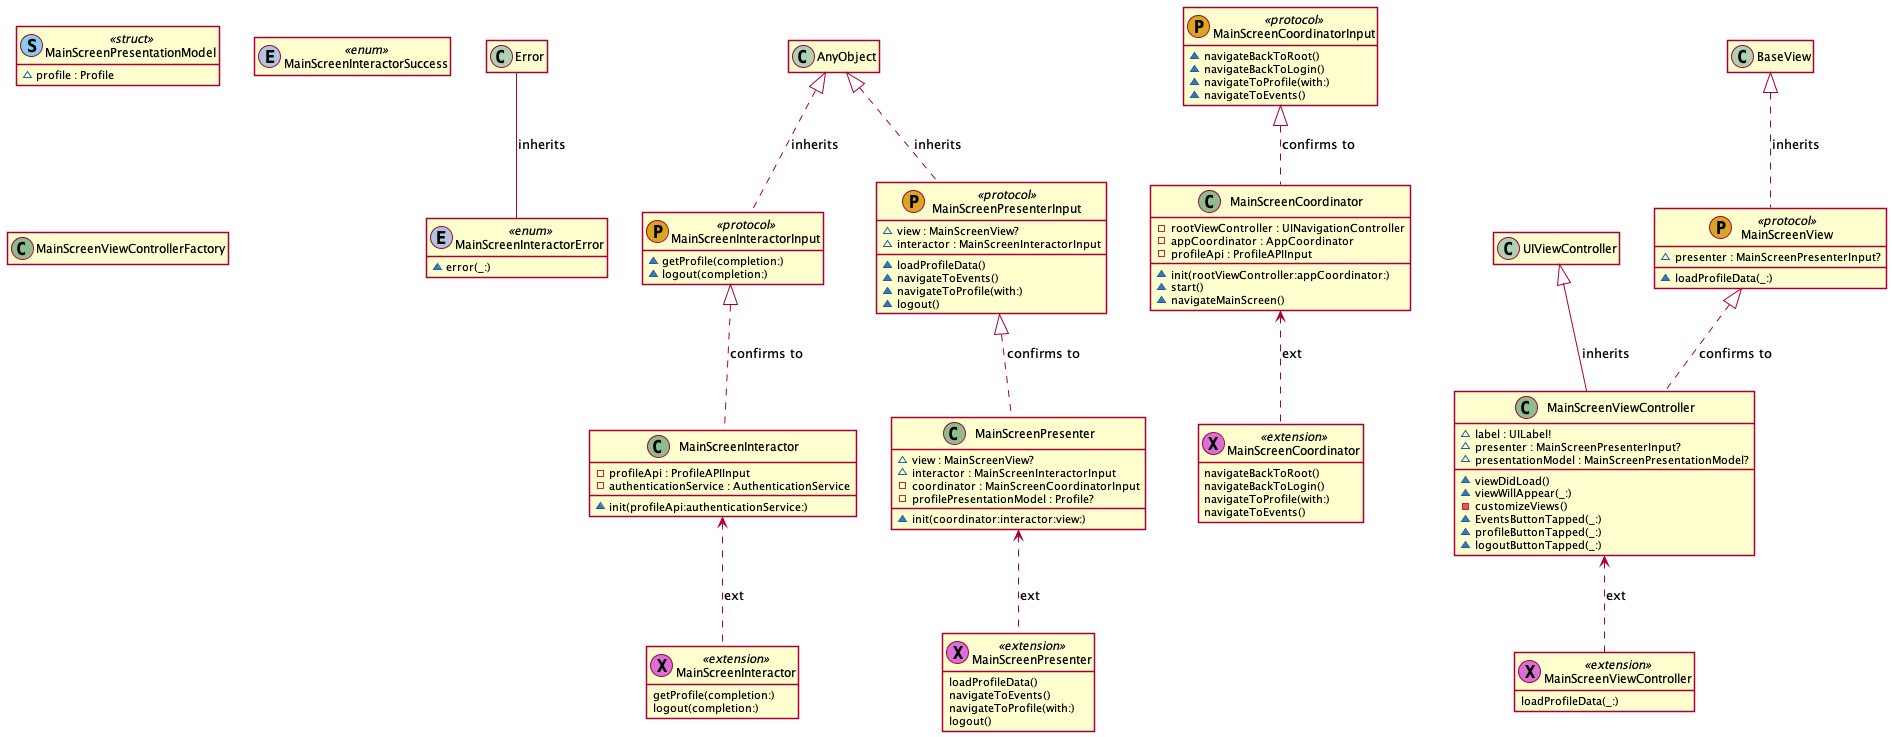

The diagram above was rendered by PlantUML. Its source (embedded in the PNG):
@startuml
' STYLE START
hide empty members
skinparam shadowing false
' STYLE END


class "MainScreenPresentationModel" as MainScreenPresentationModel << (S, SkyBlue) struct >> { 
  ~profile : Profile 
}
class "MainScreenInteractorSuccess" as MainScreenInteractorSuccess << (E, LightSteelBlue) enum >> {  
}
class "MainScreenInteractorError" as MainScreenInteractorError << (E, LightSteelBlue) enum >> { 
  ~error(_:) 
}
class "MainScreenInteractorInput" as MainScreenInteractorInput << (P, GoldenRod) protocol >> { 
  ~getProfile(completion:)
  ~logout(completion:) 
}
class "MainScreenInteractor" as MainScreenInteractor << (C, DarkSeaGreen) >> { 
  -profileApi : ProfileAPIInput
  -authenticationService : AuthenticationService
  ~init(profileApi:authenticationService:) 
}
class "MainScreenInteractor" as MainScreenInteractor0 << (X, Orchid) extension >> { 
  getProfile(completion:)
  logout(completion:) 
}
class "MainScreenPresenterInput" as MainScreenPresenterInput << (P, GoldenRod) protocol >> { 
  ~view : MainScreenView?
  ~interactor : MainScreenInteractorInput
  ~loadProfileData()
  ~navigateToEvents()
  ~navigateToProfile(with:)
  ~logout() 
}
class "MainScreenPresenter" as MainScreenPresenter << (C, DarkSeaGreen) >> { 
  ~view : MainScreenView?
  ~interactor : MainScreenInteractorInput
  -coordinator : MainScreenCoordinatorInput
  -profilePresentationModel : Profile?
  ~init(coordinator:interactor:view:) 
}
class "MainScreenPresenter" as MainScreenPresenter1 << (X, Orchid) extension >> { 
  loadProfileData()
  navigateToEvents()
  navigateToProfile(with:)
  logout() 
}
class "MainScreenCoordinatorInput" as MainScreenCoordinatorInput << (P, GoldenRod) protocol >> { 
  ~navigateBackToRoot()
  ~navigateBackToLogin()
  ~navigateToProfile(with:)
  ~navigateToEvents() 
}
class "MainScreenCoordinator" as MainScreenCoordinator << (C, DarkSeaGreen) >> { 
  -rootViewController : UINavigationController
  -appCoordinator : AppCoordinator
  -profileApi : ProfileAPIInput
  ~init(rootViewController:appCoordinator:)
  ~start()
  ~navigateMainScreen() 
}
class "MainScreenCoordinator" as MainScreenCoordinator2 << (X, Orchid) extension >> { 
  navigateBackToRoot()
  navigateBackToLogin()
  navigateToProfile(with:)
  navigateToEvents() 
}
class "MainScreenViewControllerFactory" as MainScreenViewControllerFactory << (C, DarkSeaGreen) >> {  
}
class "MainScreenView" as MainScreenView << (P, GoldenRod) protocol >> { 
  ~presenter : MainScreenPresenterInput?
  ~loadProfileData(_:) 
}
class "MainScreenViewController" as MainScreenViewController << (C, DarkSeaGreen) >> { 
  ~label : UILabel!
  ~presenter : MainScreenPresenterInput?
  ~presentationModel : MainScreenPresentationModel?
  ~viewDidLoad()
  ~viewWillAppear(_:)
  -customizeViews()
  ~EventsButtonTapped(_:)
  ~profileButtonTapped(_:)
  ~logoutButtonTapped(_:) 
}
class "MainScreenViewController" as MainScreenViewController3 << (X, Orchid) extension >> { 
  loadProfileData(_:) 
}
Error -- MainScreenInteractorError : inherits
AnyObject <|.. MainScreenInteractorInput : inherits
MainScreenInteractorInput <|.. MainScreenInteractor : confirms to
AnyObject <|.. MainScreenPresenterInput : inherits
MainScreenPresenterInput <|.. MainScreenPresenter : confirms to
MainScreenCoordinatorInput <|.. MainScreenCoordinator : confirms to
BaseView <|.. MainScreenView : inherits
UIViewController <|-- MainScreenViewController : inherits
MainScreenView <|.. MainScreenViewController : confirms to
MainScreenInteractor <.. MainScreenInteractor0 : ext
MainScreenPresenter <.. MainScreenPresenter1 : ext
MainScreenCoordinator <.. MainScreenCoordinator2 : ext
MainScreenViewController <.. MainScreenViewController3 : ext
@enduml